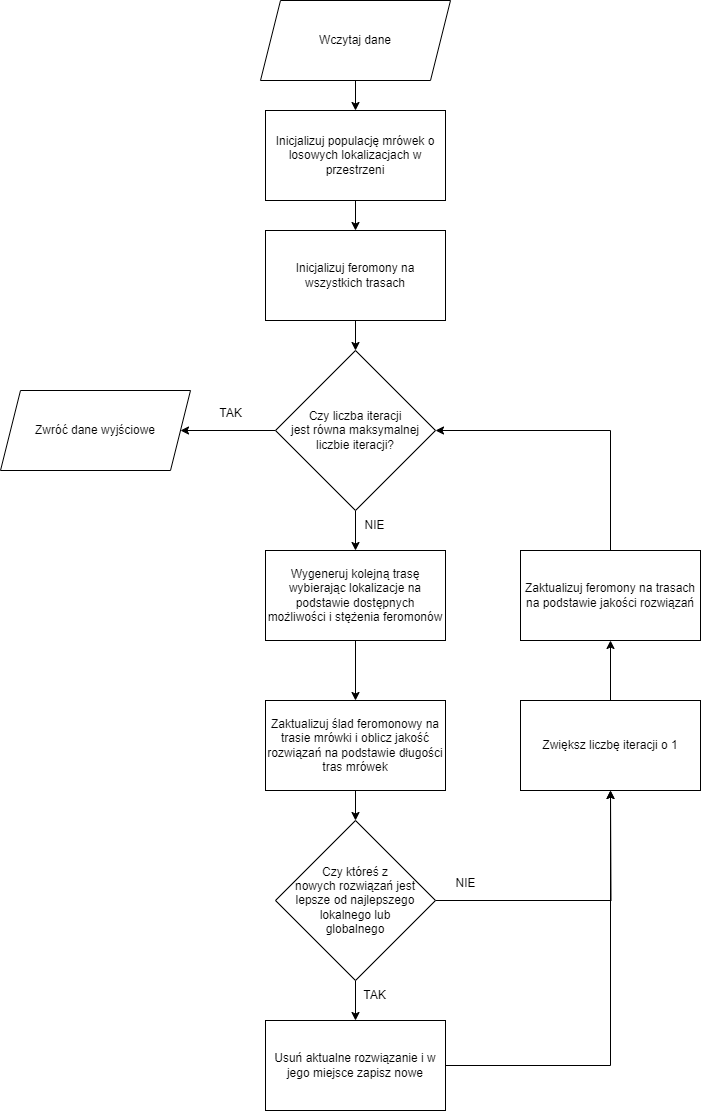

The diagram above was exported from draw.io. Its source (the exported page's mxGraphModel, read from the mxfile embedded in the PNG):
<mxGraphModel dx="792" dy="1105" grid="1" gridSize="10" guides="1" tooltips="1" connect="1" arrows="1" fold="1" page="1" pageScale="1" pageWidth="827" pageHeight="1169" math="0" shadow="0">
  <root>
    <mxCell id="0" />
    <mxCell id="1" parent="0" />
    <mxCell id="V8jwNn6-kHYuYOEBBnwo-13" style="edgeStyle=orthogonalEdgeStyle;rounded=0;orthogonalLoop=1;jettySize=auto;html=1;entryX=0.5;entryY=0;entryDx=0;entryDy=0;" edge="1" parent="1" source="V8jwNn6-kHYuYOEBBnwo-1" target="V8jwNn6-kHYuYOEBBnwo-2">
      <mxGeometry relative="1" as="geometry" />
    </mxCell>
    <mxCell id="V8jwNn6-kHYuYOEBBnwo-1" value="Wczytaj dane" style="shape=parallelogram;perimeter=parallelogramPerimeter;whiteSpace=wrap;html=1;fixedSize=1;" vertex="1" parent="1">
      <mxGeometry x="300" y="20" width="190" height="80" as="geometry" />
    </mxCell>
    <mxCell id="V8jwNn6-kHYuYOEBBnwo-14" style="edgeStyle=orthogonalEdgeStyle;rounded=0;orthogonalLoop=1;jettySize=auto;html=1;entryX=0.5;entryY=0;entryDx=0;entryDy=0;" edge="1" parent="1" source="V8jwNn6-kHYuYOEBBnwo-2" target="V8jwNn6-kHYuYOEBBnwo-3">
      <mxGeometry relative="1" as="geometry" />
    </mxCell>
    <mxCell id="V8jwNn6-kHYuYOEBBnwo-2" value="Inicjalizuj populację mrówek o losowych lokalizacjach w przestrzeni" style="rounded=0;whiteSpace=wrap;html=1;" vertex="1" parent="1">
      <mxGeometry x="305" y="130" width="180" height="90" as="geometry" />
    </mxCell>
    <mxCell id="V8jwNn6-kHYuYOEBBnwo-15" style="edgeStyle=orthogonalEdgeStyle;rounded=0;orthogonalLoop=1;jettySize=auto;html=1;entryX=0.5;entryY=0;entryDx=0;entryDy=0;" edge="1" parent="1" source="V8jwNn6-kHYuYOEBBnwo-3" target="V8jwNn6-kHYuYOEBBnwo-10">
      <mxGeometry relative="1" as="geometry" />
    </mxCell>
    <mxCell id="V8jwNn6-kHYuYOEBBnwo-3" value="Inicjalizuj feromony na wszystkich trasach" style="rounded=0;whiteSpace=wrap;html=1;" vertex="1" parent="1">
      <mxGeometry x="305" y="250" width="180" height="90" as="geometry" />
    </mxCell>
    <mxCell id="V8jwNn6-kHYuYOEBBnwo-18" style="edgeStyle=orthogonalEdgeStyle;rounded=0;orthogonalLoop=1;jettySize=auto;html=1;entryX=0.5;entryY=0;entryDx=0;entryDy=0;" edge="1" parent="1" source="V8jwNn6-kHYuYOEBBnwo-4" target="V8jwNn6-kHYuYOEBBnwo-5">
      <mxGeometry relative="1" as="geometry" />
    </mxCell>
    <mxCell id="V8jwNn6-kHYuYOEBBnwo-4" value="Wygeneruj kolejną trasę wybierając lokalizacje na podstawie dostępnych możliwości i stężenia feromonów" style="rounded=0;whiteSpace=wrap;html=1;" vertex="1" parent="1">
      <mxGeometry x="305" y="570" width="180" height="90" as="geometry" />
    </mxCell>
    <mxCell id="V8jwNn6-kHYuYOEBBnwo-19" style="edgeStyle=orthogonalEdgeStyle;rounded=0;orthogonalLoop=1;jettySize=auto;html=1;entryX=0.5;entryY=0;entryDx=0;entryDy=0;" edge="1" parent="1" source="V8jwNn6-kHYuYOEBBnwo-5" target="V8jwNn6-kHYuYOEBBnwo-12">
      <mxGeometry relative="1" as="geometry" />
    </mxCell>
    <mxCell id="V8jwNn6-kHYuYOEBBnwo-5" value="Zaktualizuj ślad feromonowy na trasie mrówki i oblicz jakość rozwiązań na podstawie długości tras mrówek" style="rounded=0;whiteSpace=wrap;html=1;" vertex="1" parent="1">
      <mxGeometry x="305" y="720" width="180" height="90" as="geometry" />
    </mxCell>
    <mxCell id="V8jwNn6-kHYuYOEBBnwo-23" style="edgeStyle=orthogonalEdgeStyle;rounded=0;orthogonalLoop=1;jettySize=auto;html=1;entryX=0.5;entryY=1;entryDx=0;entryDy=0;" edge="1" parent="1" source="V8jwNn6-kHYuYOEBBnwo-6" target="V8jwNn6-kHYuYOEBBnwo-8">
      <mxGeometry relative="1" as="geometry" />
    </mxCell>
    <mxCell id="V8jwNn6-kHYuYOEBBnwo-6" value="Zwiększ liczbę iteracji o 1" style="rounded=0;whiteSpace=wrap;html=1;" vertex="1" parent="1">
      <mxGeometry x="560" y="720" width="180" height="90" as="geometry" />
    </mxCell>
    <mxCell id="V8jwNn6-kHYuYOEBBnwo-21" style="edgeStyle=orthogonalEdgeStyle;rounded=0;orthogonalLoop=1;jettySize=auto;html=1;entryX=0.5;entryY=1;entryDx=0;entryDy=0;" edge="1" parent="1" source="V8jwNn6-kHYuYOEBBnwo-7" target="V8jwNn6-kHYuYOEBBnwo-6">
      <mxGeometry relative="1" as="geometry" />
    </mxCell>
    <mxCell id="V8jwNn6-kHYuYOEBBnwo-7" value="Usuń aktualne rozwiązanie i w jego miejsce zapisz nowe" style="rounded=0;whiteSpace=wrap;html=1;" vertex="1" parent="1">
      <mxGeometry x="305" y="1040" width="180" height="90" as="geometry" />
    </mxCell>
    <mxCell id="V8jwNn6-kHYuYOEBBnwo-24" style="edgeStyle=orthogonalEdgeStyle;rounded=0;orthogonalLoop=1;jettySize=auto;html=1;entryX=1;entryY=0.5;entryDx=0;entryDy=0;" edge="1" parent="1" source="V8jwNn6-kHYuYOEBBnwo-8" target="V8jwNn6-kHYuYOEBBnwo-10">
      <mxGeometry relative="1" as="geometry">
        <Array as="points">
          <mxPoint x="650" y="450" />
        </Array>
      </mxGeometry>
    </mxCell>
    <mxCell id="V8jwNn6-kHYuYOEBBnwo-8" value="Zaktualizuj feromony na trasach na podstawie jakości rozwiązań" style="rounded=0;whiteSpace=wrap;html=1;" vertex="1" parent="1">
      <mxGeometry x="560" y="570" width="180" height="90" as="geometry" />
    </mxCell>
    <mxCell id="V8jwNn6-kHYuYOEBBnwo-9" value="Zwróć dane wyjściowe" style="shape=parallelogram;perimeter=parallelogramPerimeter;whiteSpace=wrap;html=1;fixedSize=1;" vertex="1" parent="1">
      <mxGeometry x="40" y="410" width="190" height="80" as="geometry" />
    </mxCell>
    <mxCell id="V8jwNn6-kHYuYOEBBnwo-16" style="edgeStyle=orthogonalEdgeStyle;rounded=0;orthogonalLoop=1;jettySize=auto;html=1;entryX=1;entryY=0.5;entryDx=0;entryDy=0;" edge="1" parent="1" source="V8jwNn6-kHYuYOEBBnwo-10" target="V8jwNn6-kHYuYOEBBnwo-9">
      <mxGeometry relative="1" as="geometry" />
    </mxCell>
    <mxCell id="V8jwNn6-kHYuYOEBBnwo-17" style="edgeStyle=orthogonalEdgeStyle;rounded=0;orthogonalLoop=1;jettySize=auto;html=1;entryX=0.5;entryY=0;entryDx=0;entryDy=0;" edge="1" parent="1" source="V8jwNn6-kHYuYOEBBnwo-10" target="V8jwNn6-kHYuYOEBBnwo-4">
      <mxGeometry relative="1" as="geometry" />
    </mxCell>
    <mxCell id="V8jwNn6-kHYuYOEBBnwo-10" value="Czy liczba iteracji &lt;br&gt;jest równa maksymalnej liczbie iteracji?" style="rhombus;whiteSpace=wrap;html=1;" vertex="1" parent="1">
      <mxGeometry x="315" y="370" width="160" height="160" as="geometry" />
    </mxCell>
    <mxCell id="V8jwNn6-kHYuYOEBBnwo-20" style="edgeStyle=orthogonalEdgeStyle;rounded=0;orthogonalLoop=1;jettySize=auto;html=1;entryX=0.5;entryY=0;entryDx=0;entryDy=0;" edge="1" parent="1" source="V8jwNn6-kHYuYOEBBnwo-12" target="V8jwNn6-kHYuYOEBBnwo-7">
      <mxGeometry relative="1" as="geometry" />
    </mxCell>
    <mxCell id="V8jwNn6-kHYuYOEBBnwo-22" style="edgeStyle=orthogonalEdgeStyle;rounded=0;orthogonalLoop=1;jettySize=auto;html=1;" edge="1" parent="1" source="V8jwNn6-kHYuYOEBBnwo-12">
      <mxGeometry relative="1" as="geometry">
        <mxPoint x="650" y="810" as="targetPoint" />
      </mxGeometry>
    </mxCell>
    <mxCell id="V8jwNn6-kHYuYOEBBnwo-12" value="Czy któreś z &lt;br&gt;nowych rozwiązań jest lepsze od najlepszego &lt;br&gt;lokalnego lub &lt;br&gt;globalnego" style="rhombus;whiteSpace=wrap;html=1;" vertex="1" parent="1">
      <mxGeometry x="315" y="840" width="160" height="160" as="geometry" />
    </mxCell>
    <mxCell id="V8jwNn6-kHYuYOEBBnwo-25" value="TAK" style="text;html=1;align=center;verticalAlign=middle;resizable=0;points=[];autosize=1;strokeColor=none;fillColor=none;" vertex="1" parent="1">
      <mxGeometry x="245" y="418" width="50" height="30" as="geometry" />
    </mxCell>
    <mxCell id="V8jwNn6-kHYuYOEBBnwo-26" value="NIE" style="text;html=1;align=center;verticalAlign=middle;resizable=0;points=[];autosize=1;strokeColor=none;fillColor=none;" vertex="1" parent="1">
      <mxGeometry x="394" y="530" width="40" height="30" as="geometry" />
    </mxCell>
    <mxCell id="V8jwNn6-kHYuYOEBBnwo-27" value="NIE" style="text;html=1;align=center;verticalAlign=middle;resizable=0;points=[];autosize=1;strokeColor=none;fillColor=none;" vertex="1" parent="1">
      <mxGeometry x="485" y="888" width="40" height="30" as="geometry" />
    </mxCell>
    <mxCell id="V8jwNn6-kHYuYOEBBnwo-28" value="TAK" style="text;html=1;align=center;verticalAlign=middle;resizable=0;points=[];autosize=1;strokeColor=none;fillColor=none;" vertex="1" parent="1">
      <mxGeometry x="389" y="1000" width="50" height="30" as="geometry" />
    </mxCell>
  </root>
</mxGraphModel>